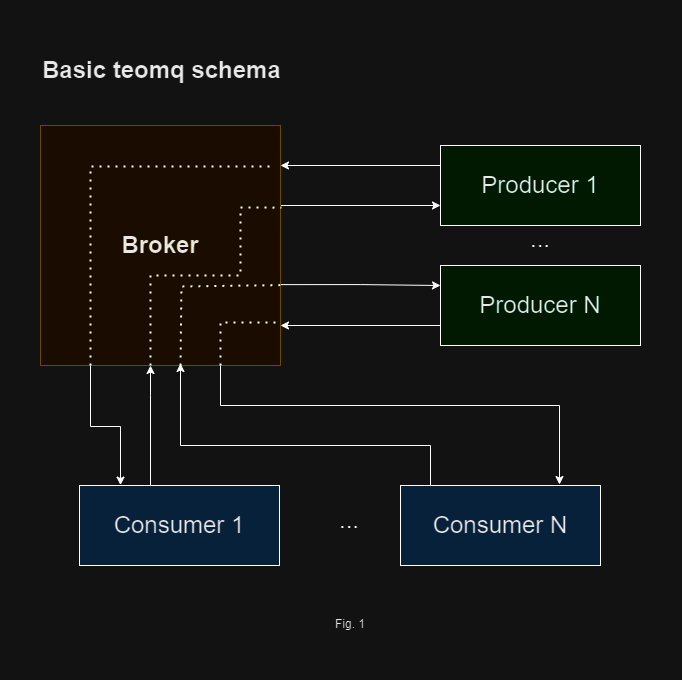

The diagram above was exported from draw.io. Its source (the exported page's mxGraphModel, read from the mxfile embedded in the PNG):
<mxGraphModel dx="1016" dy="941" grid="1" gridSize="10" guides="1" tooltips="1" connect="1" arrows="1" fold="1" page="1" pageScale="1" pageWidth="850" pageHeight="1100" background="none" math="0" shadow="0">
  <root>
    <mxCell id="0" />
    <mxCell id="1" parent="0" />
    <mxCell id="fwWfxiRxcIsb6rJS-xh3-23" style="edgeStyle=orthogonalEdgeStyle;rounded=0;orthogonalLoop=1;jettySize=auto;html=1;exitX=1;exitY=0.5;exitDx=0;exitDy=0;entryX=0;entryY=0.75;entryDx=0;entryDy=0;" edge="1" parent="1" source="fwWfxiRxcIsb6rJS-xh3-1" target="fwWfxiRxcIsb6rJS-xh3-2">
      <mxGeometry relative="1" as="geometry">
        <Array as="points">
          <mxPoint x="320" y="200" />
        </Array>
      </mxGeometry>
    </mxCell>
    <mxCell id="fwWfxiRxcIsb6rJS-xh3-28" style="edgeStyle=orthogonalEdgeStyle;rounded=0;orthogonalLoop=1;jettySize=auto;html=1;exitX=0.992;exitY=0.663;exitDx=0;exitDy=0;entryX=0;entryY=0.25;entryDx=0;entryDy=0;exitPerimeter=0;" edge="1" parent="1" source="fwWfxiRxcIsb6rJS-xh3-1" target="fwWfxiRxcIsb6rJS-xh3-3">
      <mxGeometry relative="1" as="geometry">
        <Array as="points">
          <mxPoint x="400" y="279" />
        </Array>
      </mxGeometry>
    </mxCell>
    <mxCell id="fwWfxiRxcIsb6rJS-xh3-1" value="&lt;h1&gt;&lt;font color=&quot;#171717&quot; style=&quot;font-size: 24px;&quot;&gt;&lt;b style=&quot;&quot;&gt;Broker&lt;/b&gt;&lt;/font&gt;&lt;/h1&gt;" style="whiteSpace=wrap;html=1;aspect=fixed;fillColor=#fff2cc;strokeColor=#d6b656;" vertex="1" parent="1">
      <mxGeometry x="80" y="120" width="240" height="240" as="geometry" />
    </mxCell>
    <mxCell id="fwWfxiRxcIsb6rJS-xh3-13" style="edgeStyle=orthogonalEdgeStyle;rounded=0;orthogonalLoop=1;jettySize=auto;html=1;entryX=0.207;entryY=-0.005;entryDx=0;entryDy=0;entryPerimeter=0;" edge="1" parent="1" target="fwWfxiRxcIsb6rJS-xh3-4">
      <mxGeometry relative="1" as="geometry">
        <mxPoint x="130" y="360" as="sourcePoint" />
        <Array as="points">
          <mxPoint x="130" y="421" />
          <mxPoint x="160" y="421" />
          <mxPoint x="160" y="480" />
        </Array>
      </mxGeometry>
    </mxCell>
    <mxCell id="fwWfxiRxcIsb6rJS-xh3-14" style="edgeStyle=orthogonalEdgeStyle;rounded=0;orthogonalLoop=1;jettySize=auto;html=1;exitX=0.75;exitY=1;exitDx=0;exitDy=0;entryX=0.795;entryY=-0.012;entryDx=0;entryDy=0;entryPerimeter=0;" edge="1" parent="1" source="fwWfxiRxcIsb6rJS-xh3-1" target="fwWfxiRxcIsb6rJS-xh3-5">
      <mxGeometry relative="1" as="geometry">
        <Array as="points">
          <mxPoint x="260" y="400" />
          <mxPoint x="599" y="400" />
        </Array>
      </mxGeometry>
    </mxCell>
    <mxCell id="fwWfxiRxcIsb6rJS-xh3-8" value="" style="group" vertex="1" connectable="0" parent="1">
      <mxGeometry x="480" y="120" width="200" height="240" as="geometry" />
    </mxCell>
    <mxCell id="fwWfxiRxcIsb6rJS-xh3-2" value="&lt;font color=&quot;#171717&quot; style=&quot;font-size: 24px;&quot;&gt;Producer 1&lt;/font&gt;" style="rounded=0;whiteSpace=wrap;html=1;fillColor=#CCFFE6;" vertex="1" parent="fwWfxiRxcIsb6rJS-xh3-8">
      <mxGeometry y="20" width="200" height="80" as="geometry" />
    </mxCell>
    <mxCell id="fwWfxiRxcIsb6rJS-xh3-3" value="&lt;font color=&quot;#171717&quot; style=&quot;font-size: 24px;&quot;&gt;Producer N&lt;/font&gt;" style="rounded=0;whiteSpace=wrap;html=1;fillColor=#CCFFE6;" vertex="1" parent="fwWfxiRxcIsb6rJS-xh3-8">
      <mxGeometry y="140" width="200" height="80" as="geometry" />
    </mxCell>
    <mxCell id="fwWfxiRxcIsb6rJS-xh3-6" value="&lt;font style=&quot;font-size: 24px;&quot;&gt;...&lt;/font&gt;" style="text;html=1;strokeColor=none;fillColor=none;align=center;verticalAlign=middle;whiteSpace=wrap;rounded=0;" vertex="1" parent="fwWfxiRxcIsb6rJS-xh3-8">
      <mxGeometry x="70" y="99" width="60" height="30" as="geometry" />
    </mxCell>
    <mxCell id="fwWfxiRxcIsb6rJS-xh3-11" style="edgeStyle=orthogonalEdgeStyle;rounded=0;orthogonalLoop=1;jettySize=auto;html=1;exitX=0;exitY=0.25;exitDx=0;exitDy=0;" edge="1" parent="1" source="fwWfxiRxcIsb6rJS-xh3-2">
      <mxGeometry relative="1" as="geometry">
        <mxPoint x="320" y="160" as="targetPoint" />
        <Array as="points">
          <mxPoint x="320" y="160" />
        </Array>
      </mxGeometry>
    </mxCell>
    <mxCell id="fwWfxiRxcIsb6rJS-xh3-12" style="edgeStyle=orthogonalEdgeStyle;rounded=0;orthogonalLoop=1;jettySize=auto;html=1;exitX=0;exitY=0.5;exitDx=0;exitDy=0;entryX=1;entryY=0.75;entryDx=0;entryDy=0;" edge="1" parent="1">
      <mxGeometry relative="1" as="geometry">
        <mxPoint x="480" y="320" as="sourcePoint" />
        <mxPoint x="320" y="320" as="targetPoint" />
      </mxGeometry>
    </mxCell>
    <mxCell id="fwWfxiRxcIsb6rJS-xh3-19" value="" style="endArrow=none;dashed=1;html=1;dashPattern=1 3;strokeWidth=2;rounded=0;" edge="1" parent="1" source="fwWfxiRxcIsb6rJS-xh3-1">
      <mxGeometry width="50" height="50" relative="1" as="geometry">
        <mxPoint x="270" y="230" as="sourcePoint" />
        <mxPoint x="320" y="180" as="targetPoint" />
      </mxGeometry>
    </mxCell>
    <mxCell id="fwWfxiRxcIsb6rJS-xh3-20" value="" style="endArrow=none;dashed=1;html=1;dashPattern=1 3;strokeWidth=2;rounded=0;entryX=1;entryY=0.171;entryDx=0;entryDy=0;exitX=0.25;exitY=1;exitDx=0;exitDy=0;entryPerimeter=0;" edge="1" parent="1">
      <mxGeometry width="50" height="50" relative="1" as="geometry">
        <mxPoint x="130" y="360" as="sourcePoint" />
        <mxPoint x="310" y="161.04000000000008" as="targetPoint" />
        <Array as="points">
          <mxPoint x="130" y="161" />
        </Array>
      </mxGeometry>
    </mxCell>
    <mxCell id="fwWfxiRxcIsb6rJS-xh3-21" value="" style="endArrow=none;dashed=1;html=1;dashPattern=1 3;strokeWidth=2;rounded=0;entryX=1;entryY=0.821;entryDx=0;entryDy=0;exitX=0.75;exitY=1;exitDx=0;exitDy=0;entryPerimeter=0;" edge="1" parent="1" source="fwWfxiRxcIsb6rJS-xh3-1" target="fwWfxiRxcIsb6rJS-xh3-1">
      <mxGeometry width="50" height="50" relative="1" as="geometry">
        <mxPoint x="400" y="590" as="sourcePoint" />
        <mxPoint x="450" y="540" as="targetPoint" />
        <Array as="points">
          <mxPoint x="260" y="317" />
        </Array>
      </mxGeometry>
    </mxCell>
    <mxCell id="fwWfxiRxcIsb6rJS-xh3-22" style="edgeStyle=orthogonalEdgeStyle;rounded=0;orthogonalLoop=1;jettySize=auto;html=1;exitX=0.5;exitY=0;exitDx=0;exitDy=0;" edge="1" parent="1" source="fwWfxiRxcIsb6rJS-xh3-4" target="fwWfxiRxcIsb6rJS-xh3-1">
      <mxGeometry relative="1" as="geometry">
        <Array as="points">
          <mxPoint x="190" y="390" />
          <mxPoint x="190" y="390" />
        </Array>
      </mxGeometry>
    </mxCell>
    <mxCell id="fwWfxiRxcIsb6rJS-xh3-24" value="" style="endArrow=none;dashed=1;html=1;dashPattern=1 3;strokeWidth=2;rounded=0;entryX=1.004;entryY=0.342;entryDx=0;entryDy=0;entryPerimeter=0;" edge="1" parent="1" target="fwWfxiRxcIsb6rJS-xh3-1">
      <mxGeometry width="50" height="50" relative="1" as="geometry">
        <mxPoint x="190" y="360" as="sourcePoint" />
        <mxPoint x="450" y="540" as="targetPoint" />
        <Array as="points">
          <mxPoint x="190" y="270" />
          <mxPoint x="280" y="270" />
          <mxPoint x="280" y="202" />
        </Array>
      </mxGeometry>
    </mxCell>
    <mxCell id="fwWfxiRxcIsb6rJS-xh3-25" style="edgeStyle=orthogonalEdgeStyle;rounded=0;orthogonalLoop=1;jettySize=auto;html=1;entryX=0.625;entryY=0.992;entryDx=0;entryDy=0;entryPerimeter=0;exitX=0.2;exitY=0.001;exitDx=0;exitDy=0;exitPerimeter=0;" edge="1" parent="1">
      <mxGeometry relative="1" as="geometry">
        <mxPoint x="470" y="480.00000000000006" as="sourcePoint" />
        <mxPoint x="220" y="358.0000000000001" as="targetPoint" />
        <Array as="points">
          <mxPoint x="470" y="440" />
          <mxPoint x="220" y="440" />
        </Array>
      </mxGeometry>
    </mxCell>
    <mxCell id="fwWfxiRxcIsb6rJS-xh3-29" value="" style="endArrow=none;dashed=1;html=1;dashPattern=1 3;strokeWidth=2;rounded=0;exitX=0.621;exitY=0.996;exitDx=0;exitDy=0;exitPerimeter=0;entryX=0.999;entryY=0.665;entryDx=0;entryDy=0;entryPerimeter=0;" edge="1" parent="1" target="fwWfxiRxcIsb6rJS-xh3-1">
      <mxGeometry width="50" height="50" relative="1" as="geometry">
        <mxPoint x="219.99999999999997" y="359.99999999999994" as="sourcePoint" />
        <mxPoint x="309.99999999999994" y="280.07999999999987" as="targetPoint" />
        <Array as="points">
          <mxPoint x="220.96" y="280.96" />
        </Array>
      </mxGeometry>
    </mxCell>
    <mxCell id="fwWfxiRxcIsb6rJS-xh3-30" value="" style="group" vertex="1" connectable="0" parent="1">
      <mxGeometry x="119" y="480" width="530" height="80" as="geometry" />
    </mxCell>
    <mxCell id="fwWfxiRxcIsb6rJS-xh3-4" value="&lt;font color=&quot;#171717&quot; style=&quot;font-size: 24px;&quot;&gt;Consumer 1&lt;/font&gt;" style="rounded=0;whiteSpace=wrap;html=1;fillColor=#CCE5FF;" vertex="1" parent="fwWfxiRxcIsb6rJS-xh3-30">
      <mxGeometry width="200" height="80" as="geometry" />
    </mxCell>
    <mxCell id="fwWfxiRxcIsb6rJS-xh3-5" value="&lt;font color=&quot;#171717&quot; style=&quot;font-size: 24px;&quot;&gt;Consumer N&lt;/font&gt;" style="rounded=0;whiteSpace=wrap;html=1;fillColor=#CCE5FF;" vertex="1" parent="fwWfxiRxcIsb6rJS-xh3-30">
      <mxGeometry x="321" width="200" height="80" as="geometry" />
    </mxCell>
    <mxCell id="fwWfxiRxcIsb6rJS-xh3-7" value="&lt;font style=&quot;font-size: 24px;&quot;&gt;...&lt;/font&gt;" style="text;html=1;strokeColor=none;fillColor=none;align=center;verticalAlign=middle;whiteSpace=wrap;rounded=0;" vertex="1" parent="fwWfxiRxcIsb6rJS-xh3-30">
      <mxGeometry x="240" y="20" width="60" height="30" as="geometry" />
    </mxCell>
    <mxCell id="fwWfxiRxcIsb6rJS-xh3-31" value="&lt;h1&gt;Basic teomq schema&lt;/h1&gt;" style="text;html=1;strokeColor=none;fillColor=none;align=left;verticalAlign=middle;whiteSpace=wrap;rounded=0;fontColor=#171717;" vertex="1" parent="1">
      <mxGeometry x="80" y="50" width="600" height="30" as="geometry" />
    </mxCell>
    <mxCell id="fwWfxiRxcIsb6rJS-xh3-32" value="Fig. 1" style="text;html=1;strokeColor=none;fillColor=none;align=center;verticalAlign=middle;whiteSpace=wrap;rounded=0;fontColor=#171717;" vertex="1" parent="1">
      <mxGeometry x="360" y="604" width="60" height="30" as="geometry" />
    </mxCell>
  </root>
</mxGraphModel>